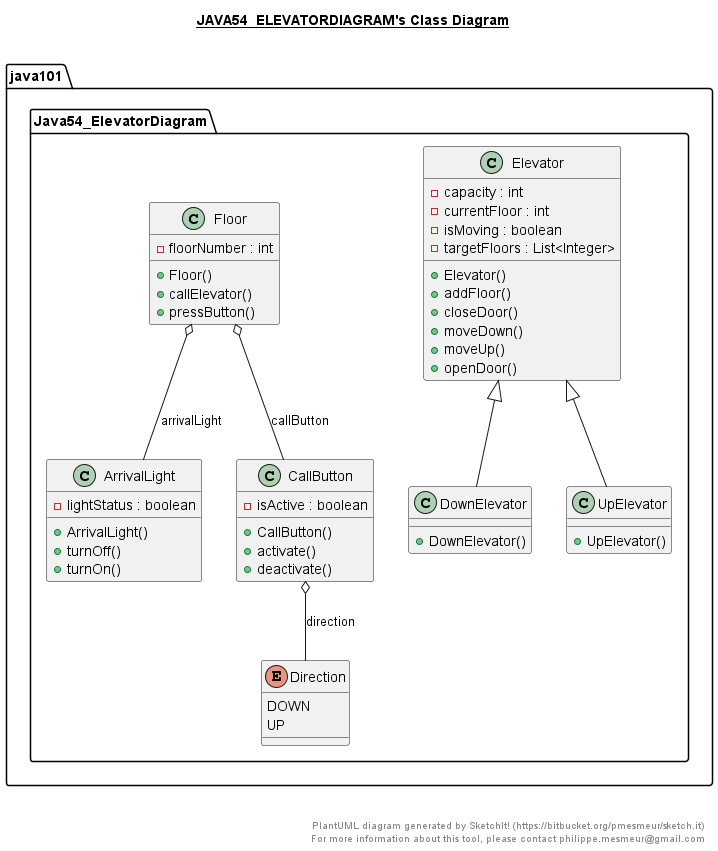

The diagram above was rendered by PlantUML. Its source (embedded in the PNG):
@startuml

title __JAVA54_ELEVATORDIAGRAM's Class Diagram__\n

  namespace java101 {
    namespace Java54_ElevatorDiagram {
      class java101.Java54_ElevatorDiagram.ArrivalLight {
          - lightStatus : boolean
          + ArrivalLight()
          + turnOff()
          + turnOn()
      }
    }
  }
  

  namespace java101 {
    namespace Java54_ElevatorDiagram {
      class java101.Java54_ElevatorDiagram.CallButton {
          - isActive : boolean
          + CallButton()
          + activate()
          + deactivate()
      }
    }
  }
  

  namespace java101 {
    namespace Java54_ElevatorDiagram {
      enum Direction {
        DOWN
        UP
      }
    }
  }
  

  namespace java101 {
    namespace Java54_ElevatorDiagram {
      class java101.Java54_ElevatorDiagram.DownElevator {
          + DownElevator()
      }
    }
  }
  

  namespace java101 {
    namespace Java54_ElevatorDiagram {
      class java101.Java54_ElevatorDiagram.Elevator {
          - capacity : int
          - currentFloor : int
          - isMoving : boolean
          - targetFloors : List<Integer>
          + Elevator()
          + addFloor()
          + closeDoor()
          + moveDown()
          + moveUp()
          + openDoor()
      }
    }
  }
  

  namespace java101 {
    namespace Java54_ElevatorDiagram {
      class java101.Java54_ElevatorDiagram.Floor {
          - floorNumber : int
          + Floor()
          + callElevator()
          + pressButton()
      }
    }
  }
  

  namespace java101 {
    namespace Java54_ElevatorDiagram {
      class java101.Java54_ElevatorDiagram.UpElevator {
          + UpElevator()
      }
    }
  }
  

  java101.Java54_ElevatorDiagram.CallButton o-- java101.Java54_ElevatorDiagram.Direction : direction
  java101.Java54_ElevatorDiagram.DownElevator -up-|> java101.Java54_ElevatorDiagram.Elevator
  java101.Java54_ElevatorDiagram.Floor o-- java101.Java54_ElevatorDiagram.ArrivalLight : arrivalLight
  java101.Java54_ElevatorDiagram.Floor o-- java101.Java54_ElevatorDiagram.CallButton : callButton
  java101.Java54_ElevatorDiagram.UpElevator -up-|> java101.Java54_ElevatorDiagram.Elevator


right footer


PlantUML diagram generated by SketchIt! (https://bitbucket.org/pmesmeur/sketch.it)
For more information about this tool, please contact philippe.mesmeur@gmail.com
endfooter

@enduml